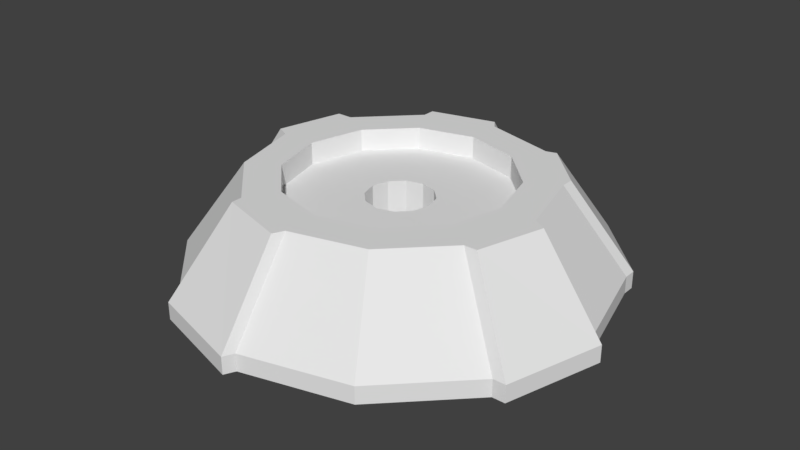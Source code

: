 # Source: cannon_base2.blend  (saved by Blender 2.79.0; exported with 4.5.12 LTS)
import bpy
from mathutils import Matrix  # noqa: F401  (used for matrix-valued properties, if any)

bpy.ops.wm.read_factory_settings(use_empty=True)
scene = bpy.context.scene
scene.name = 'Scene'

# ---- collections
col_collection_1 = bpy.data.collections.new('Collection 1'); scene.collection.children.link(col_collection_1)

# ---- materials (node trees are filled in below, after node groups)
mat_material_001 = bpy.data.materials.new('Material.001')
mat_material_001.alpha_threshold = 0.0
mat_material_001.use_transparent_shadow = False
mat_material_001.roughness = 0.5

# ---- material node trees

# ---- world
world_world = bpy.data.worlds.new('World'); scene.world = world_world
world_world.color = (0.05088, 0.05088, 0.05088)
world_world.use_sun_shadow = False
world_world.sun_shadow_jitter_overblur = 0.0
world_world.cycles.sampling_method = 'MANUAL'

# ---- meshes
me_circle_001 = bpy.data.meshes.new('Circle.001')
me_circle_001.from_pydata([(0.0, -2.623e-08, -0.6), (-0.3, -2.271e-08, -0.5196), (-0.5196, -1.311e-08, -0.3), (-0.6, 1.146e-15, 2.623e-08), (-0.5196, 1.311e-08, 0.3), (-0.3, 2.271e-08, 0.5196), (-9.06e-08, 2.623e-08, 0.6), (0.3, 2.271e-08, 0.5196), (0.5196, 1.311e-08, 0.3), (0.6, 1.219e-14, 2.789e-07), (0.5196, -1.311e-08, -0.3), (0.3, -2.271e-08, -0.5196), (0.0, 0.05, -0.6), (-0.3, 0.05, -0.5196), (-0.5196, 0.05, -0.3), (-0.6, 0.05, 2.404e-08), (-0.5196, 0.05, 0.3), (-0.3, 0.05, 0.5196), (-9.06e-08, 0.05, 0.6), (0.3, 0.05, 0.5196), (0.5196, 0.05, 0.3), (0.6, 0.05, 2.768e-07), (0.5196, 0.05, -0.3), (0.3, 0.05, -0.5196), (1.788e-09, 0.3, -0.42), (-0.21, 0.3, -0.3637), (-0.3637, 0.3, -0.21), (-0.42, 0.3, 3.028e-08), (-0.3637, 0.3, 0.21), (-0.21, 0.3, 0.3637), (-6.163e-08, 0.3, 0.42), (0.21, 0.3, 0.3637), (0.3637, 0.3, 0.21), (0.42, 0.3, 2.072e-07), (0.3637, 0.3, -0.21), (0.21, 0.3, -0.3637), (0.6367, 9.629e-10, 0.02203), (0.5563, 1.311e-08, 0.3), (0.6367, 0.05, 0.02203), (0.5563, 0.05, 0.3), (0.4567, 0.3, 0.02203), (0.4004, 0.3, 0.21), (-0.01501, 2.756e-08, 0.6306), (-0.3, 2.405e-08, 0.5502), (-0.01501, 0.05, 0.6306), (-0.3, 0.05, 0.5502), (-0.01501, 0.3, 0.4506), (-0.21, 0.3, 0.3943), (-0.6374, -7.901e-10, -0.01808), (-0.5644, -1.311e-08, -0.3), (-0.6374, 0.05, -0.01808), (-0.5644, 0.05, -0.3), (-0.4574, 0.3, -0.01808), (-0.4086, 0.3, -0.21), (-0.3, -2.429e-08, -0.5558), (-0.02053, -2.749e-08, -0.629), (0.3301, -2.31e-08, -0.5284), (0.5196, -1.469e-08, -0.3362), (-0.3, 0.05, -0.5558), (-0.02053, 0.05, -0.629), (0.3301, 0.05, -0.5284), (0.5196, 0.05, -0.3362), (-0.21, 0.3, -0.3999), (-0.02053, 0.3, -0.449), (0.2401, 0.3, -0.3726), (0.3637, 0.3, -0.2462), (-0.159, 0.3, -0.2754), (8.228e-09, 0.3, -0.318), (-0.2754, 0.3, -0.159), (-0.318, 0.3, 4.145e-08), (-0.2754, 0.3, 0.159), (-0.159, 0.3, 0.2754), (-3.979e-08, 0.3, 0.318), (0.159, 0.3, 0.2754), (0.2754, 0.3, 0.159), (0.318, 0.3, 1.754e-07), (0.2754, 0.3, -0.159), (0.159, 0.3, -0.2754), (-0.159, 0.2362, -0.2754), (8.228e-09, 0.2362, -0.318), (-0.2754, 0.2362, -0.159), (-0.318, 0.2362, 4.424e-08), (-0.2754, 0.2362, 0.159), (-0.159, 0.2362, 0.2754), (-3.979e-08, 0.2362, 0.318), (0.159, 0.2362, 0.2754), (0.2754, 0.2362, 0.159), (0.318, 0.2362, 1.782e-07), (0.2754, 0.2362, -0.159), (0.159, 0.2362, -0.2754), (-0.04782, 0.2362, -0.08283), (1.602e-08, 0.2362, -0.09565), (-0.08284, 0.2362, -0.04782), (-0.09565, 0.2362, 6.86e-08), (-0.08284, 0.2362, 0.04782), (-0.04782, 0.2362, 0.08284), (1.577e-09, 0.2362, 0.09565), (0.04782, 0.2362, 0.08284), (0.08284, 0.2362, 0.04782), (0.09565, 0.2362, 1.089e-07), (0.08284, 0.2362, -0.04782), (0.04782, 0.2362, -0.08283), (-0.04782, 0.05001, -0.08283), (1.602e-08, 0.05001, -0.09565), (-0.08284, 0.05001, -0.04782), (-0.09565, 0.05001, 7.674e-08), (-0.08284, 0.05001, 0.04782), (-0.04782, 0.05001, 0.08284), (1.577e-09, 0.05001, 0.09565), (0.04782, 0.05001, 0.08284), (0.08284, 0.05001, 0.04782), (0.09565, 0.05001, 1.17e-07), (0.08284, 0.05001, -0.04782), (0.04782, 0.05001, -0.08283)], [], [(22, 10, 57, 61), (8, 20, 19, 7), (5, 17, 16, 4), (0, 12, 23, 11), (2, 14, 13, 1), (33, 32, 41, 40), (6, 18, 44, 42), (2, 3, 48, 49), (10, 22, 21, 9), (7, 19, 18, 6), (4, 16, 15, 3), (12, 0, 55, 59), (29, 17, 45, 47), (26, 14, 51, 53), (22, 34, 33, 21), (19, 31, 30, 18), (16, 28, 27, 15), (13, 25, 62, 58), (0, 1, 54, 55), (20, 32, 31, 19), (17, 29, 28, 16), (12, 24, 35, 23), (14, 26, 25, 13), (32, 20, 39, 41), (29, 30, 72, 71), (36, 38, 39, 37), (38, 40, 41, 39), (20, 8, 37, 39), (9, 21, 38, 36), (21, 33, 40, 38), (8, 9, 36, 37), (42, 44, 45, 43), (44, 46, 47, 45), (17, 5, 43, 45), (18, 30, 46, 44), (5, 6, 42, 43), (30, 29, 47, 46), (48, 50, 51, 49), (50, 52, 53, 51), (14, 2, 49, 51), (15, 27, 52, 50), (27, 26, 53, 52), (3, 15, 50, 48), (54, 58, 59, 55), (56, 60, 61, 57), (60, 64, 65, 61), (58, 62, 63, 59), (1, 13, 58, 54), (23, 35, 64, 60), (35, 34, 65, 64), (25, 24, 63, 62), (34, 22, 61, 65), (24, 12, 59, 63), (11, 23, 60, 56), (10, 11, 56, 57), (72, 73, 85, 84), (26, 27, 69, 68), (33, 34, 76, 75), (30, 31, 73, 72), (27, 28, 70, 69), (34, 35, 77, 76), (24, 25, 66, 67), (31, 32, 74, 73), (28, 29, 71, 70), (35, 24, 67, 77), (25, 26, 68, 66), (32, 33, 75, 74), (87, 88, 100, 99), (69, 70, 82, 81), (76, 77, 89, 88), (67, 66, 78, 79), (73, 74, 86, 85), (70, 71, 83, 82), (77, 67, 79, 89), (66, 68, 80, 78), (74, 75, 87, 86), (71, 72, 84, 83), (68, 69, 81, 80), (75, 76, 88, 87), (92, 93, 105, 104), (84, 85, 97, 96), (81, 82, 94, 93), (88, 89, 101, 100), (79, 78, 90, 91), (85, 86, 98, 97), (82, 83, 95, 94), (89, 79, 91, 101), (78, 80, 92, 90), (86, 87, 99, 98), (83, 84, 96, 95), (80, 81, 93, 92), (102, 104, 105, 106, 107, 108, 109, 110, 111, 112, 113, 103), (99, 100, 112, 111), (96, 97, 109, 108), (93, 94, 106, 105), (100, 101, 113, 112), (91, 90, 102, 103), (97, 98, 110, 109), (94, 95, 107, 106), (101, 91, 103, 113), (90, 92, 104, 102), (98, 99, 111, 110), (95, 96, 108, 107)])
_uv = me_circle_001.uv_layers.new(name='UVMap')
_uv.uv.foreach_set('vector', [0.8015, 0.8391, 0.83, 0.8808, 0.7932, 0.8825, 0.7814, 0.8539, 0.9999, 0.4166, 0.9449, 0.4176, 0.8341, 0.1704, 0.8687, 0.1366, 0.3851, 0.007042, 0.39, 0.05704, 0.1574, 0.1782, 0.1233, 0.1462, 0.3445, 0.9818, 0.3645, 0.9353, 0.62, 0.9354, 0.6418, 0.9818, 0.003643, 0.6226, 0.05624, 0.6151, 0.1935, 0.8374, 0.1646, 0.8835, 0.7367, 0.5702, 0.7383, 0.4371, 0.7612, 0.4526, 0.7586, 0.5551, 0.5955, 9.907e-05, 0.5932, 0.05693, 0.5688, 0.05073, 0.5688, 0.02298, 0.003643, 0.6226, 9.907e-05, 0.417, 0.0254, 0.4472, 0.02463, 0.5831, 0.83, 0.8808, 0.8015, 0.8391, 0.9328, 0.6172, 0.9854, 0.6231, 0.8687, 0.1366, 0.8341, 0.1704, 0.5932, 0.05693, 0.5955, 9.907e-05, 0.1233, 0.1462, 0.1574, 0.1782, 0.05582, 0.4176, 9.907e-05, 0.417, 0.3645, 0.9353, 0.3445, 0.9818, 0.3257, 0.9507, 0.3423, 0.9287, 0.4223, 0.2619, 0.39, 0.05704, 0.4098, 0.05179, 0.4341, 0.2444, 0.2536, 0.5763, 0.05624, 0.6151, 0.04984, 0.5869, 0.2294, 0.5608, 0.8015, 0.8391, 0.6721, 0.6791, 0.7367, 0.5702, 0.9328, 0.6172, 0.8341, 0.1704, 0.6698, 0.3213, 0.5563, 0.2594, 0.5932, 0.05693, 0.1574, 0.1782, 0.3096, 0.3329, 0.2512, 0.4448, 0.05582, 0.4176, 0.1935, 0.8374, 0.3214, 0.6846, 0.3238, 0.7093, 0.2124, 0.8547, 0.3445, 0.9818, 0.1646, 0.8835, 0.1994, 0.8778, 0.3257, 0.9507, 0.9449, 0.4176, 0.7383, 0.4371, 0.6698, 0.3213, 0.8341, 0.1704, 0.39, 0.05704, 0.4223, 0.2619, 0.3096, 0.3329, 0.1574, 0.1782, 0.3645, 0.9353, 0.435, 0.7467, 0.5617, 0.7444, 0.62, 0.9354, 0.05624, 0.6151, 0.2536, 0.5763, 0.3214, 0.6846, 0.1935, 0.8374, 0.7383, 0.4371, 0.9449, 0.4176, 0.9483, 0.4419, 0.7612, 0.4526, 0.4223, 0.2619, 0.5563, 0.2594, 0.5394, 0.3176, 0.4382, 0.3201, 0.9677, 0.5896, 0.9409, 0.5876, 0.9483, 0.4419, 0.9737, 0.4482, 0.9409, 0.5876, 0.7586, 0.5551, 0.7612, 0.4526, 0.9483, 0.4419, 0.9449, 0.4176, 0.9999, 0.4166, 0.9737, 0.4482, 0.9483, 0.4419, 0.9854, 0.6231, 0.9328, 0.6172, 0.9409, 0.5876, 0.9677, 0.5896, 0.9328, 0.6172, 0.7367, 0.5702, 0.7586, 0.5551, 0.9409, 0.5876, 0.9999, 0.4166, 0.9854, 0.6231, 0.9677, 0.5896, 0.9737, 0.4482, 0.5688, 0.02298, 0.5688, 0.05073, 0.4098, 0.05179, 0.4129, 0.02343, 0.5688, 0.05073, 0.5428, 0.2392, 0.4341, 0.2444, 0.4098, 0.05179, 0.39, 0.05704, 0.3851, 0.007042, 0.4129, 0.02343, 0.4098, 0.05179, 0.5932, 0.05693, 0.5563, 0.2594, 0.5428, 0.2392, 0.5688, 0.05073, 0.3851, 0.007042, 0.5955, 9.907e-05, 0.5688, 0.02298, 0.4129, 0.02343, 0.5563, 0.2594, 0.4223, 0.2619, 0.4341, 0.2444, 0.5428, 0.2392, 0.0254, 0.4472, 0.05085, 0.4464, 0.04984, 0.5869, 0.02463, 0.5831, 0.05085, 0.4464, 0.2272, 0.4608, 0.2294, 0.5608, 0.04984, 0.5869, 0.05624, 0.6151, 0.003643, 0.6226, 0.02463, 0.5831, 0.04984, 0.5869, 0.05582, 0.4176, 0.2512, 0.4448, 0.2272, 0.4608, 0.05085, 0.4464, 0.2512, 0.4448, 0.2536, 0.5763, 0.2294, 0.5608, 0.2272, 0.4608, 9.907e-05, 0.417, 0.05582, 0.4176, 0.05085, 0.4464, 0.0254, 0.4472, 0.1994, 0.8778, 0.2124, 0.8547, 0.3423, 0.9287, 0.3257, 0.9507, 0.6551, 0.9548, 0.6418, 0.9295, 0.7814, 0.8539, 0.7932, 0.8825, 0.6418, 0.9295, 0.5813, 0.7512, 0.6641, 0.701, 0.7814, 0.8539, 0.2124, 0.8547, 0.3238, 0.7093, 0.4137, 0.7562, 0.3423, 0.9287, 0.1646, 0.8835, 0.1935, 0.8374, 0.2124, 0.8547, 0.1994, 0.8778, 0.62, 0.9354, 0.5617, 0.7444, 0.5813, 0.7512, 0.6418, 0.9295, 0.5617, 0.7444, 0.6721, 0.6791, 0.6641, 0.701, 0.5813, 0.7512, 0.3214, 0.6846, 0.435, 0.7467, 0.4137, 0.7562, 0.3238, 0.7093, 0.6721, 0.6791, 0.8015, 0.8391, 0.7814, 0.8539, 0.6641, 0.701, 0.435, 0.7467, 0.3645, 0.9353, 0.3423, 0.9287, 0.4137, 0.7562, 0.6418, 0.9818, 0.62, 0.9354, 0.6418, 0.9295, 0.6551, 0.9548, 0.83, 0.8808, 0.6418, 0.9818, 0.6551, 0.9548, 0.7932, 0.8825, 0.5394, 0.3176, 0.6276, 0.3647, 0.6029, 0.392, 0.5315, 0.3533, 0.2536, 0.5763, 0.2512, 0.4448, 0.3081, 0.461, 0.3108, 0.5605, 0.7367, 0.5702, 0.6721, 0.6791, 0.6316, 0.6374, 0.68, 0.5521, 0.5563, 0.2594, 0.6698, 0.3213, 0.6276, 0.3647, 0.5394, 0.3176, 0.2512, 0.4448, 0.3096, 0.3329, 0.3531, 0.3736, 0.3081, 0.461, 0.6721, 0.6791, 0.5617, 0.7444, 0.5476, 0.688, 0.6316, 0.6374, 0.435, 0.7467, 0.3214, 0.6846, 0.363, 0.6438, 0.45, 0.6906, 0.6698, 0.3213, 0.7383, 0.4371, 0.6797, 0.4515, 0.6276, 0.3647, 0.3096, 0.3329, 0.4223, 0.2619, 0.4382, 0.3201, 0.3531, 0.3736, 0.5617, 0.7444, 0.435, 0.7467, 0.45, 0.6906, 0.5476, 0.688, 0.3214, 0.6846, 0.2536, 0.5763, 0.3108, 0.5605, 0.363, 0.6438, 0.7383, 0.4371, 0.7367, 0.5702, 0.68, 0.5521, 0.6797, 0.4515, 0.6449, 0.5436, 0.6054, 0.6131, 0.5311, 0.5383, 0.5428, 0.5154, 0.3081, 0.461, 0.3531, 0.3736, 0.3805, 0.3976, 0.3431, 0.4684, 0.6316, 0.6374, 0.5476, 0.688, 0.5369, 0.654, 0.6054, 0.6131, 0.45, 0.6906, 0.363, 0.6438, 0.3871, 0.6172, 0.4575, 0.6556, 0.6276, 0.3647, 0.6797, 0.4515, 0.6446, 0.4622, 0.6029, 0.392, 0.3531, 0.3736, 0.4382, 0.3201, 0.4496, 0.355, 0.3805, 0.3976, 0.5476, 0.688, 0.45, 0.6906, 0.4575, 0.6556, 0.5369, 0.654, 0.363, 0.6438, 0.3108, 0.5605, 0.3451, 0.5492, 0.3871, 0.6172, 0.6797, 0.4515, 0.68, 0.5521, 0.6449, 0.5436, 0.6446, 0.4622, 0.4382, 0.3201, 0.5394, 0.3176, 0.5315, 0.3533, 0.4496, 0.355, 0.3108, 0.5605, 0.3081, 0.461, 0.3431, 0.4684, 0.3451, 0.5492, 0.68, 0.5521, 0.6316, 0.6374, 0.6054, 0.6131, 0.6449, 0.5436, 0.4469, 0.5208, 0.4453, 0.495, 0.4934, 0.5064, 0.4941, 0.5066, 0.5315, 0.3533, 0.6029, 0.392, 0.5273, 0.4679, 0.5042, 0.4562, 0.3431, 0.4684, 0.3805, 0.3976, 0.4568, 0.472, 0.4453, 0.495, 0.6054, 0.6131, 0.5369, 0.654, 0.5097, 0.5523, 0.5311, 0.5383, 0.4575, 0.6556, 0.3871, 0.6172, 0.4611, 0.5423, 0.4841, 0.5538, 0.6029, 0.392, 0.6446, 0.4622, 0.5415, 0.4896, 0.5273, 0.4679, 0.3805, 0.3976, 0.4496, 0.355, 0.4783, 0.4577, 0.4568, 0.472, 0.5369, 0.654, 0.4575, 0.6556, 0.4841, 0.5538, 0.5097, 0.5523, 0.3871, 0.6172, 0.3451, 0.5492, 0.4469, 0.5208, 0.4611, 0.5423, 0.6446, 0.4622, 0.6449, 0.5436, 0.5428, 0.5154, 0.5415, 0.4896, 0.4496, 0.355, 0.5315, 0.3533, 0.5042, 0.4562, 0.4783, 0.4577, 0.3451, 0.5492, 0.3431, 0.4684, 0.4453, 0.495, 0.4469, 0.5208, 0.4948, 0.5065, 0.4941, 0.5066, 0.4934, 0.5064, 0.4929, 0.5059, 0.4927, 0.5052, 0.4929, 0.5045, 0.4934, 0.504, 0.4941, 0.5038, 0.4948, 0.504, 0.4953, 0.5046, 0.4955, 0.5053, 0.4953, 0.506, 0.5428, 0.5154, 0.5311, 0.5383, 0.4953, 0.5046, 0.4948, 0.504, 0.5042, 0.4562, 0.5273, 0.4679, 0.4934, 0.504, 0.4929, 0.5045, 0.4453, 0.495, 0.4568, 0.472, 0.4929, 0.5059, 0.4934, 0.5064, 0.5311, 0.5383, 0.5097, 0.5523, 0.4955, 0.5053, 0.4953, 0.5046, 0.4841, 0.5538, 0.4611, 0.5423, 0.4948, 0.5065, 0.4953, 0.506, 0.5273, 0.4679, 0.5415, 0.4896, 0.4941, 0.5038, 0.4934, 0.504, 0.4568, 0.472, 0.4783, 0.4577, 0.4927, 0.5052, 0.4929, 0.5059, 0.5097, 0.5523, 0.4841, 0.5538, 0.4953, 0.506, 0.4955, 0.5053, 0.4611, 0.5423, 0.4469, 0.5208, 0.4941, 0.5066, 0.4948, 0.5065, 0.5415, 0.4896, 0.5428, 0.5154, 0.4948, 0.504, 0.4941, 0.5038, 0.4783, 0.4577, 0.5042, 0.4562, 0.4929, 0.5045, 0.4927, 0.5052])
me_circle_001.materials.append(mat_material_001)
me_circle_001.use_remesh_preserve_volume = False
me_circle_001.use_remesh_preserve_attributes = False
me_circle_001.use_mirror_vertex_groups = False
me_circle_001.update()

# ---- objects
ob_circle_001 = bpy.data.objects.new('Circle.001', me_circle_001)

# ---- transforms, parenting, visibility, modifiers, constraints
ob_circle_001.location = (0.0, 0.07862, 0.0)
ob_circle_001.rotation_euler = (1.571, 0.0, 0.0)
ob_circle_001.lineart.crease_threshold = 0.0

# ---- collection membership
col_collection_1.objects.link(ob_circle_001)

# ---- scene / render settings (as saved in the file)
scene.frame_start = 1; scene.frame_end = 250; scene.frame_set(1)
scene.render.engine = 'BLENDER_EEVEE_NEXT'
scene.render.resolution_percentage = 50
scene.render.dither_intensity = 0.0
scene.cycles.use_denoising = False
scene.cycles.samples = 128
scene.cycles.sampling_pattern = 'TABULATED_SOBOL'
scene.cycles.use_adaptive_sampling = False
scene.cycles.use_light_tree = False
scene.cycles.blur_glossy = 0.0
scene.cycles.sample_clamp_indirect = 0.0
scene.view_settings.view_transform = 'Standard'
bpy.context.view_layer.update()

# ---- added for rendering (the .blend has no active camera and no usable light): camera, sun
cam_auto = bpy.data.cameras.new('AutoCamera')
cam_auto.lens = 50.0
cam_auto.sensor_width = 36.0
cam_auto.clip_end = 1000.0
ob_auto_camera = bpy.data.objects.new('AutoCamera', cam_auto)
scene.collection.objects.link(ob_auto_camera)
ob_auto_camera.location = (1.68033, -1.93902, 1.49456)
ob_auto_camera.rotation_euler = (1.09748, -7.21219e-08, 0.694738)
scene.camera = ob_auto_camera
light_auto_sun = bpy.data.lights.new('AutoSun', 'SUN')
light_auto_sun.energy = 3.0
light_auto_sun.angle = 0.0523599
ob_auto_sun = bpy.data.objects.new('AutoSun', light_auto_sun)
scene.collection.objects.link(ob_auto_sun)
ob_auto_sun.rotation_euler = (0.872665, 0.174533, 0.523599)
bpy.context.view_layer.update()
